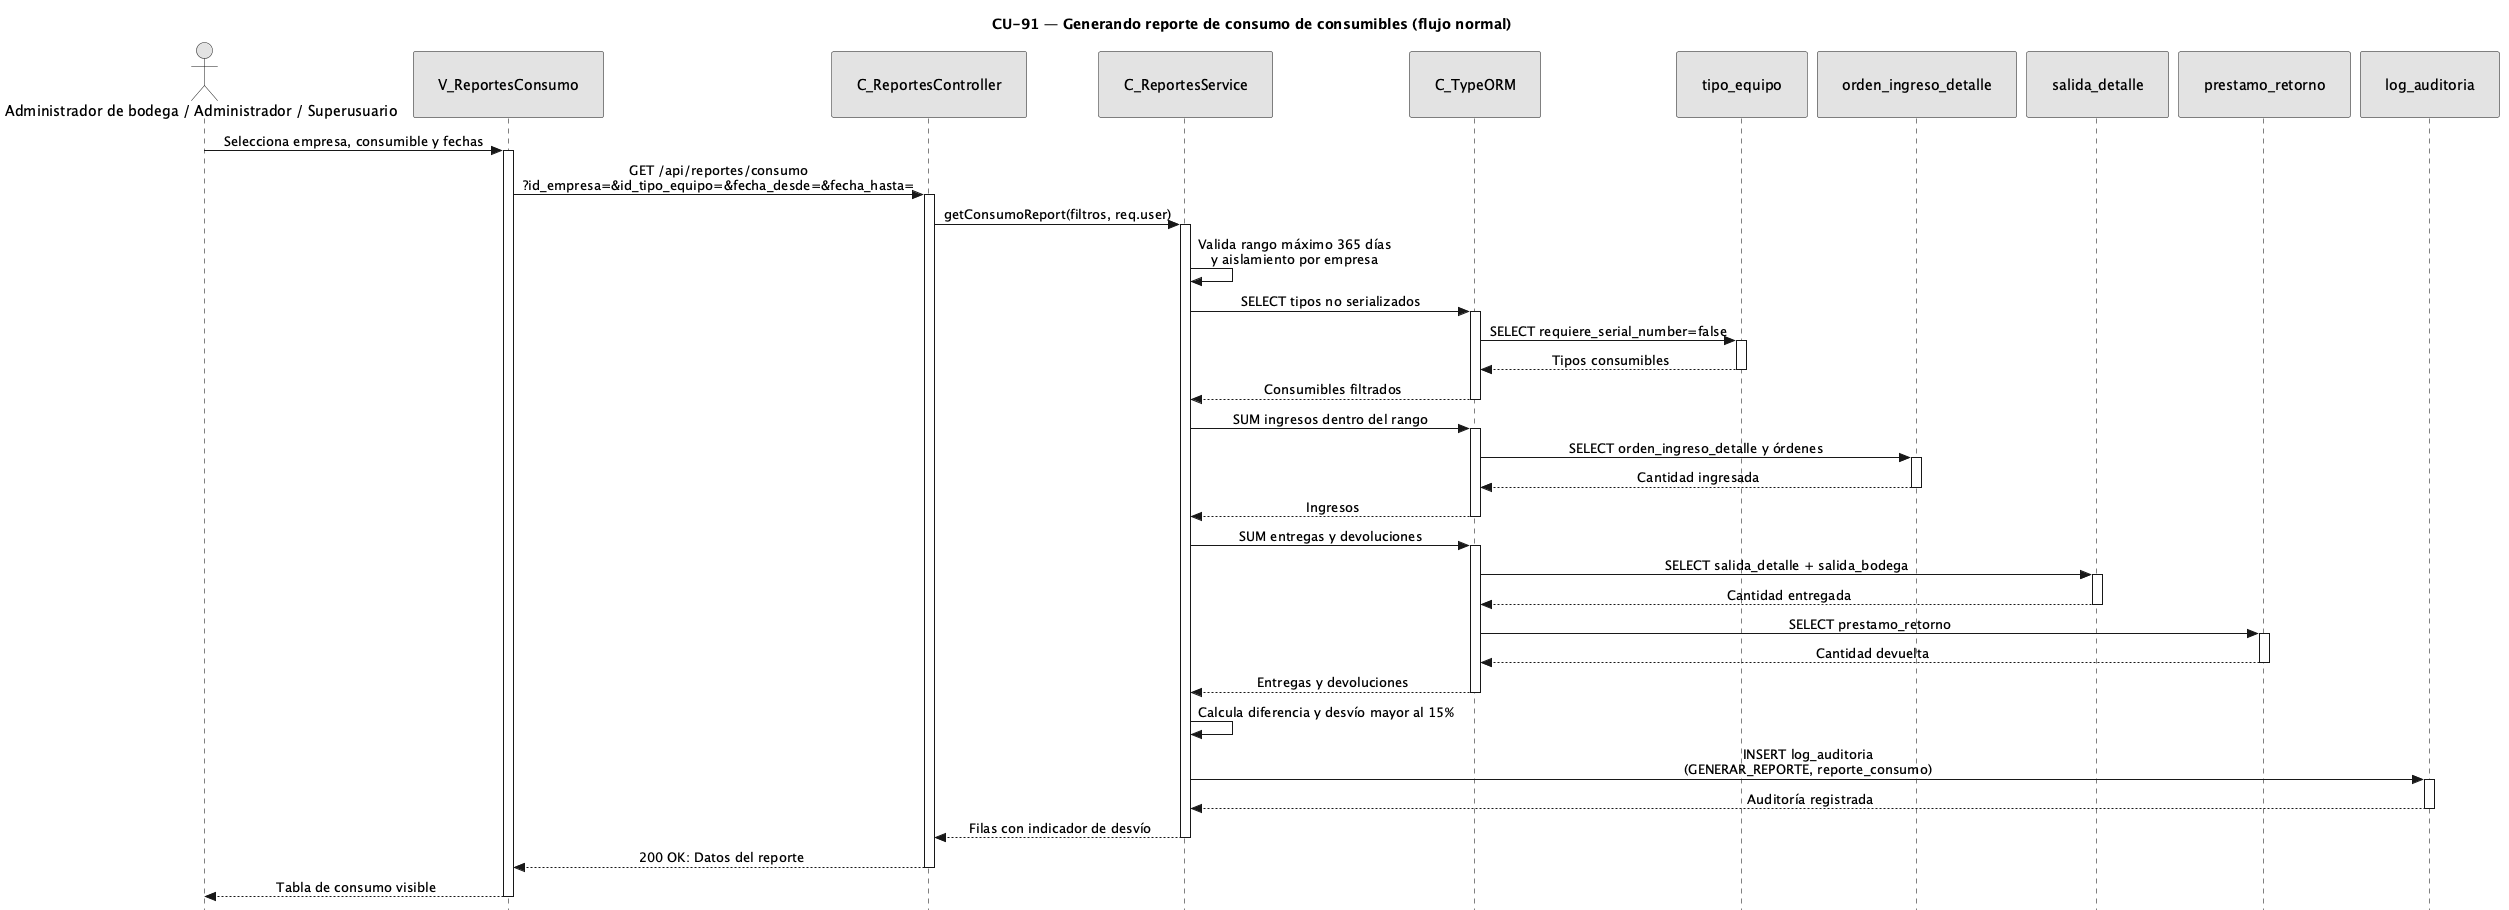

The diagram above was rendered by PlantUML. Its source (embedded in the PNG):
@startuml CU91-normal
title CU-91 — Generando reporte de consumo de consumibles (flujo normal)

skinparam style strictuml
skinparam monochrome true
skinparam shadowing false
<style>
sequenceDiagram {
  participant {
    padding 25
  }
  actor {
    padding 20
  }
}
</style>
skinparam sequence {
	MessageAlign center
	LifeLineBorderColor black
}
hide footbox

actor "Administrador de bodega / Administrador / Superusuario" as user
participant "V_ReportesConsumo" as view
participant "C_ReportesController" as ctrl
participant "C_ReportesService" as svc
participant "C_TypeORM" as orm
participant "tipo_equipo" as tent
participant "orden_ingreso_detalle" as oent
participant "salida_detalle" as dent
participant "prestamo_retorno" as rent
participant "log_auditoria" as aent

user -> view : Selecciona empresa, consumible y fechas
activate view
view -> ctrl : GET /api/reportes/consumo\n?id_empresa=&id_tipo_equipo=&fecha_desde=&fecha_hasta=
activate ctrl
ctrl -> svc : getConsumoReport(filtros, req.user)
activate svc
svc -> svc : Valida rango máximo 365 días\ny aislamiento por empresa
svc -> orm : SELECT tipos no serializados
activate orm
orm -> tent : SELECT requiere_serial_number=false
activate tent
tent --> orm : Tipos consumibles
deactivate tent
orm --> svc : Consumibles filtrados
deactivate orm
svc -> orm : SUM ingresos dentro del rango
activate orm
orm -> oent : SELECT orden_ingreso_detalle y órdenes
activate oent
oent --> orm : Cantidad ingresada
deactivate oent
orm --> svc : Ingresos
deactivate orm
svc -> orm : SUM entregas y devoluciones
activate orm
orm -> dent : SELECT salida_detalle + salida_bodega
activate dent
dent --> orm : Cantidad entregada
deactivate dent
orm -> rent : SELECT prestamo_retorno
activate rent
rent --> orm : Cantidad devuelta
deactivate rent
orm --> svc : Entregas y devoluciones
deactivate orm
svc -> svc : Calcula diferencia y desvío mayor al 15%
svc -> aent : INSERT log_auditoria\n(GENERAR_REPORTE, reporte_consumo)
activate aent
aent --> svc : Auditoría registrada
deactivate aent
svc --> ctrl : Filas con indicador de desvío
deactivate svc
ctrl --> view : 200 OK: Datos del reporte
deactivate ctrl
view --> user : Tabla de consumo visible
deactivate view

@enduml